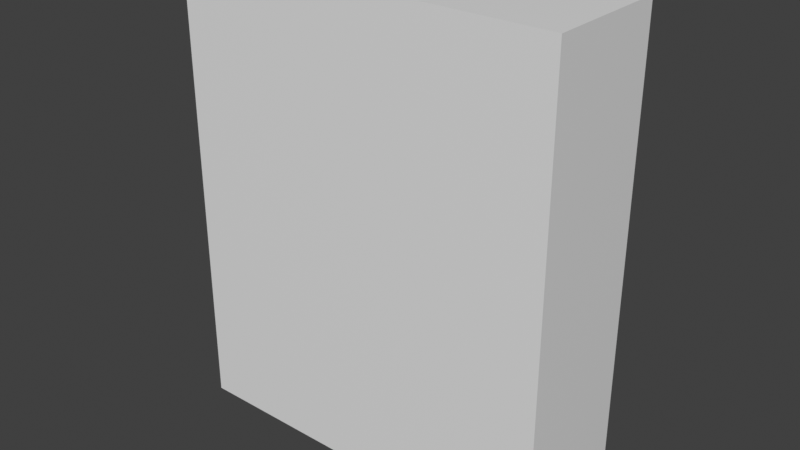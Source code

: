 # Source: book_paper.blend  (saved by Blender 5.2.44; exported with 4.5.12 LTS)
import bpy
from mathutils import Matrix  # noqa: F401  (used for matrix-valued properties, if any)

bpy.ops.wm.read_factory_settings(use_empty=True)
scene = bpy.context.scene
scene.name = 'Scene'

# ---- collections
col_collection = bpy.data.collections.new('Collection'); scene.collection.children.link(col_collection)

# ---- materials (node trees are filled in below, after node groups)
mat_paper = bpy.data.materials.new('Paper')
mat_cover = bpy.data.materials.new('Cover')

# ---- material node trees
mat_paper.use_nodes = True; mat_paper.node_tree.nodes.clear()
_N = mat_paper.node_tree.nodes; _L = mat_paper.node_tree.links
n0 = _N.new('ShaderNodeBsdfPrincipled'); n0.name = 'Principled BSDF'; n0.location = (-200, 100)
n0.inputs[10].default_value = 0.005
n1 = _N.new('ShaderNodeOutputMaterial'); n1.name = 'Material Output'; n1.location = (200, 100)
_L.new(n0.outputs[0], n1.inputs[0])
n1.is_active_output = True
mat_cover.use_nodes = True; mat_cover.node_tree.nodes.clear()
_N = mat_cover.node_tree.nodes; _L = mat_cover.node_tree.links
n0 = _N.new('ShaderNodeBsdfPrincipled'); n0.name = 'Principled BSDF'; n0.location = (-200, 100)
n0.inputs[0].default_value = (0.7999, 0.04667, 0.0359, 1.0)
n0.inputs[10].default_value = 0.005
n1 = _N.new('ShaderNodeOutputMaterial'); n1.name = 'Material Output'; n1.location = (200, 100)
_L.new(n0.outputs[0], n1.inputs[0])
n1.is_active_output = True

# ---- world
world_world = bpy.data.worlds.new('World'); scene.world = world_world
world_world.use_nodes = True; world_world.node_tree.nodes.clear()
_N = world_world.node_tree.nodes; _L = world_world.node_tree.links
n0 = _N.new('ShaderNodeOutputWorld'); n0.name = 'World Output'; n0.location = (200, 100)
n1 = _N.new('ShaderNodeBackground'); n1.name = 'Background'; n1.location = (-200, 100)
n1.inputs[0].default_value = (0.05088, 0.05088, 0.05088, 1.0)
_L.new(n1.outputs[0], n0.inputs[0])
n0.is_active_output = True
world_world.color = (0.05088, 0.05088, 0.05088)
world_world.sun_shadow_jitter_overblur = 0.0

# ---- meshes
me_cube_003 = bpy.data.meshes.new('Cube.003')
me_cube_003.from_pydata([(-0.9193, -0.85, -0.9327), (-0.9197, -0.85, 0.9325), (-0.9193, 0.85, -0.9327), (-0.9197, 0.85, 0.9325), (0.9465, -0.85, -0.9329), (0.9465, -0.85, 0.9329), (0.9465, 0.85, -0.9329), (0.9465, 0.85, 0.9329)], [], [(0, 1, 3, 2), (2, 6, 4, 0), (7, 3, 1, 5), (7, 5, 4, 6), (0, 4, 5, 1), (3, 7, 6, 2)])
_uv = me_cube_003.uv_layers.new(name='UVMap')
_uv.uv.foreach_set('vector', [0.3938, 0.01875, 0.6063, 0.01875, 0.6063, 0.2313, 0.3938, 0.2313, 0.1437, 0.5188, 0.3563, 0.5188, 0.3563, 0.7313, 0.1438, 0.7313, 0.6438, 0.5188, 0.8563, 0.5188, 0.8563, 0.7313, 0.6438, 0.7313, 0.6438, 0.5188, 0.6438, 0.7313, 0.3563, 0.7313, 0.3563, 0.5188, 0.1438, 0.7313, 0.3563, 0.7313, 0.6438, 0.7313, 0.8563, 0.7313, 0.6063, 0.2313, 0.6438, 0.5188, 0.3563, 0.5188, 0.3938, 0.2313])
me_cube_003.materials.append(mat_paper)
me_cube_003.materials.append(mat_cover)
me_cube_003.update()

# ---- objects
ob_book = bpy.data.objects.new('Book', me_cube_003)

# ---- transforms, parenting, visibility, modifiers, constraints
ob_book.location = (0.1486, 0.0, 0.1769)
ob_book.scale = (0.1492, 0.0533, 0.179)

# ---- collection membership
col_collection.objects.link(ob_book)

# ---- scene / render settings (as saved in the file)
scene.frame_start = 1; scene.frame_end = 250; scene.frame_set(1)
scene.render.engine = 'BLENDER_EEVEE_NEXT'
scene.render.bake_bias = 0.0
scene.render.bake_samples = 0
scene.render.compositor_device = 'GPU'
scene.eevee.use_volume_custom_range = False
scene.eevee.fast_gi_thickness_near = 0.1
scene.eevee.fast_gi_thickness_far = 0.0
scene.eevee.ray_tracing_options.screen_trace_thickness = 0.1
scene.view_settings.view_transform = 'Standard'
bpy.context.view_layer.update()

# ---- added for rendering (the .blend has no active camera and no usable light): camera, sun
cam_auto = bpy.data.cameras.new('AutoCamera')
cam_auto.lens = 50.0
cam_auto.sensor_width = 36.0
cam_auto.clip_end = 1000.0
ob_auto_camera = bpy.data.objects.new('AutoCamera', cam_auto)
scene.collection.objects.link(ob_auto_camera)
ob_auto_camera.location = (0.561449, -0.493033, 0.505545)
ob_auto_camera.rotation_euler = (1.09748, -7.21219e-08, 0.694738)
scene.camera = ob_auto_camera
light_auto_sun = bpy.data.lights.new('AutoSun', 'SUN')
light_auto_sun.energy = 3.0
light_auto_sun.angle = 0.0523599
ob_auto_sun = bpy.data.objects.new('AutoSun', light_auto_sun)
scene.collection.objects.link(ob_auto_sun)
ob_auto_sun.rotation_euler = (0.872665, 0.174533, 0.523599)
bpy.context.view_layer.update()
